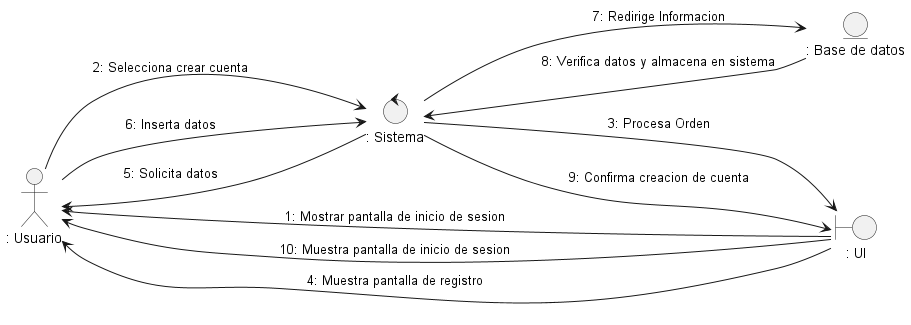

The diagram above was rendered by PlantUML. Its source (embedded in the PNG):
@startuml uc1_signUp

left to right direction

actor ": Usuario" as user

entity ": Base de datos" as mod
boundary ": UI" as vis
control ": Sistema" as con

vis --> user : 1: Mostrar pantalla de inicio de sesion
vis --> user : 10: Muestra pantalla de inicio de sesion
user --> con : 2: Selecciona crear cuenta
con --> vis : 3: Procesa Orden
vis --> user : 4: Muestra pantalla de registro
con --> user : 5: Solicita datos
user --> con : 6: Inserta datos
con --> mod : 7: Redirige Informacion
mod --> con : 8: Verifica datos y almacena en sistema
con --> vis : 9: Confirma creacion de cuenta

@enduml